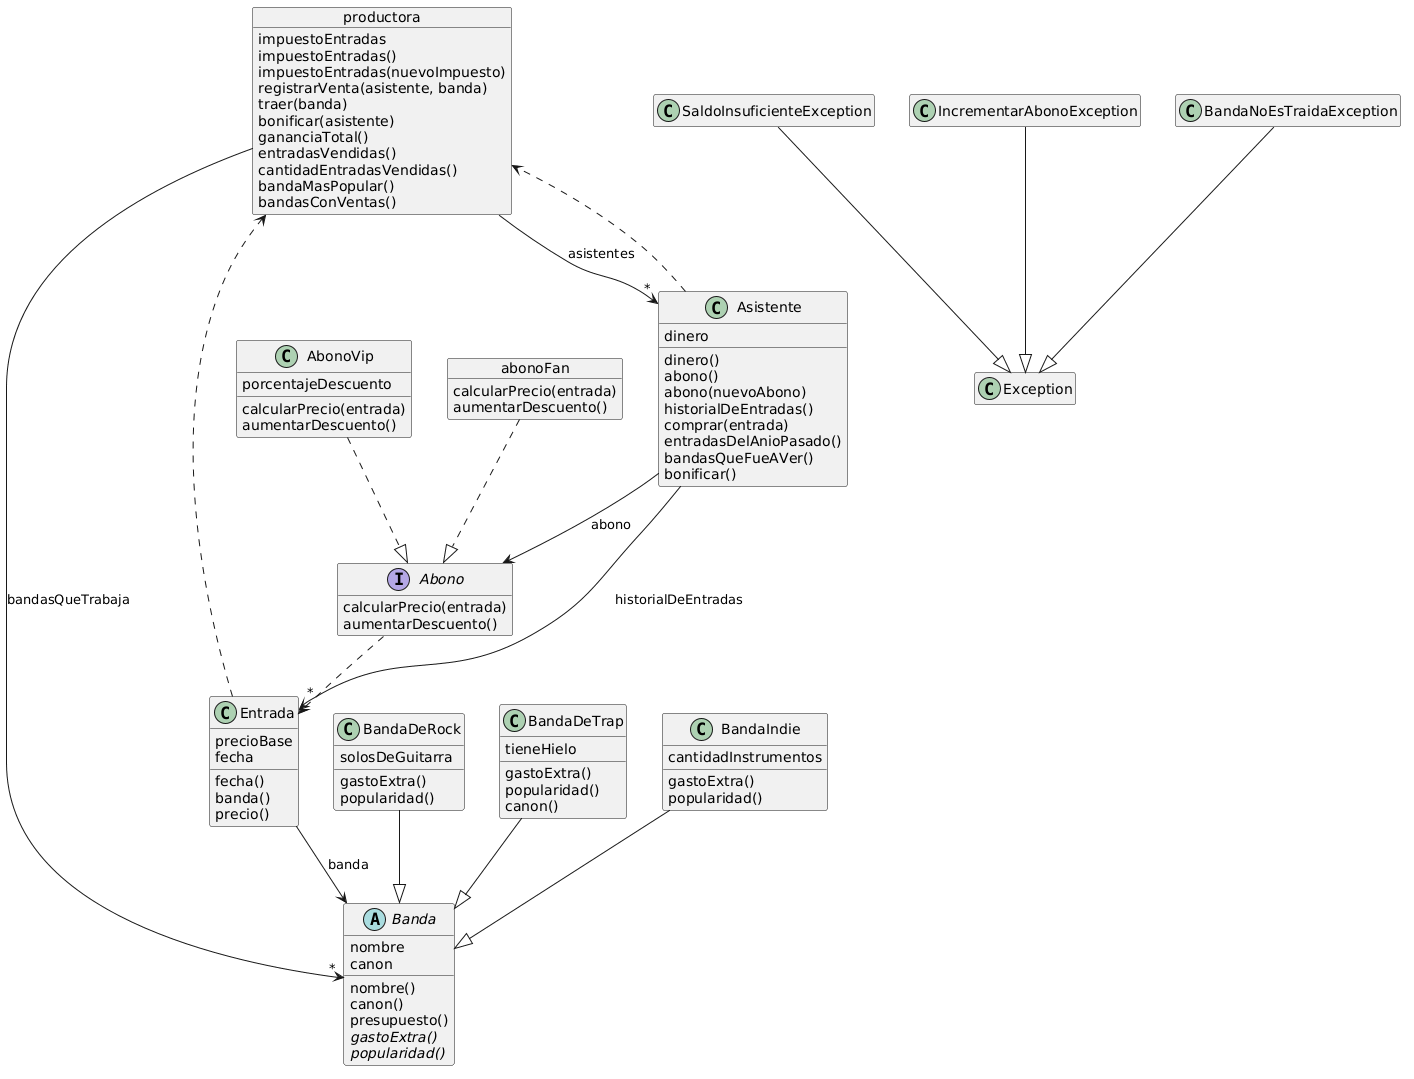

The diagram above was rendered by PlantUML. Its source (embedded in the PNG):
@startuml
hide empty members

' ===== Productora =====
object productora {
  impuestoEntradas
  impuestoEntradas()
  impuestoEntradas(nuevoImpuesto)
  registrarVenta(asistente, banda)
  traer(banda)
  bonificar(asistente)
  gananciaTotal()
  entradasVendidas()
  cantidadEntradasVendidas()
  bandaMasPopular()
  bandasConVentas()
}

class Asistente {
  dinero
  dinero()
  abono()
  abono(nuevoAbono)
  historialDeEntradas()
  comprar(entrada)
  entradasDelAnioPasado()
  bandasQueFueAVer()
  bonificar()
}

class Entrada {
  precioBase
  fecha
  fecha()
  banda()
  precio()
}

interface Abono {
  calcularPrecio(entrada)
  aumentarDescuento()
}

object abonoFan {
  calcularPrecio(entrada)
  aumentarDescuento()
}

class AbonoVip {
  porcentajeDescuento
  calcularPrecio(entrada)
  aumentarDescuento()
}

' ===== Bandas =====
abstract class Banda {
  nombre
  canon
  nombre()
  canon()
  presupuesto()
  {abstract} gastoExtra()
  {abstract} popularidad()
}

class BandaDeRock {
  solosDeGuitarra
  gastoExtra()
  popularidad()
}

class BandaDeTrap {
  tieneHielo
  gastoExtra()
  popularidad()
  canon()
}

class BandaIndie {
  cantidadInstrumentos
  gastoExtra()
  popularidad()
}

' ===== Excepciones =====
class Exception
class SaldoInsuficienteException
class IncrementarAbonoException
class BandaNoEsTraidaException

productora --> "*" Asistente : asistentes
productora --> "*" Banda : bandasQueTrabaja
Asistente --> Abono : abono
Asistente --> "*" Entrada : historialDeEntradas
Entrada --> Banda : banda

Abono ..> Entrada
Asistente ..> productora
Entrada ..> productora

abonoFan ..|> Abono
AbonoVip ..|> Abono

' ===== hereda =====
BandaDeRock --|> Banda
BandaDeTrap --|> Banda
BandaIndie --|> Banda
SaldoInsuficienteException --|> Exception
IncrementarAbonoException --|> Exception
BandaNoEsTraidaException --|> Exception
@enduml